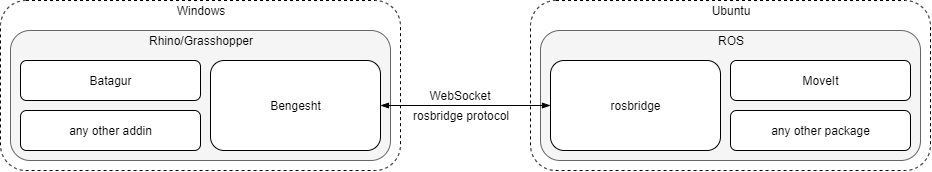

The diagram above was exported from draw.io. Its source (the exported page's mxGraphModel, read from the mxfile embedded in the PNG):
<mxGraphModel dx="981" dy="567" grid="1" gridSize="10" guides="1" tooltips="1" connect="1" arrows="1" fold="1" page="1" pageScale="1" pageWidth="827" pageHeight="1169" math="0" shadow="0">
  <root>
    <mxCell id="0" />
    <mxCell id="1" parent="0" />
    <mxCell id="NUo_FSkQsGc8UFY6zvy6-8" value="" style="rounded=1;whiteSpace=wrap;html=1;dashed=1;fillColor=none;" vertex="1" parent="1">
      <mxGeometry x="560" y="30" width="400" height="170" as="geometry" />
    </mxCell>
    <mxCell id="NUo_FSkQsGc8UFY6zvy6-13" value="" style="rounded=1;whiteSpace=wrap;html=1;fillColor=#f5f5f5;strokeColor=#666666;fontColor=#333333;" vertex="1" parent="1">
      <mxGeometry x="570" y="60" width="380" height="130" as="geometry" />
    </mxCell>
    <mxCell id="NUo_FSkQsGc8UFY6zvy6-6" value="" style="rounded=1;whiteSpace=wrap;html=1;dashed=1;fillColor=none;" vertex="1" parent="1">
      <mxGeometry x="30" y="30" width="400" height="170" as="geometry" />
    </mxCell>
    <mxCell id="NUo_FSkQsGc8UFY6zvy6-1" value="" style="rounded=1;whiteSpace=wrap;html=1;fillColor=#f5f5f5;strokeColor=#666666;fontColor=#333333;" vertex="1" parent="1">
      <mxGeometry x="40" y="60" width="380" height="130" as="geometry" />
    </mxCell>
    <mxCell id="NUo_FSkQsGc8UFY6zvy6-2" value="Rhino/Grasshopper" style="text;html=1;strokeColor=none;fillColor=none;align=center;verticalAlign=middle;whiteSpace=wrap;rounded=0;" vertex="1" parent="1">
      <mxGeometry x="175" y="60" width="110" height="20" as="geometry" />
    </mxCell>
    <mxCell id="NUo_FSkQsGc8UFY6zvy6-3" value="Batagur" style="rounded=1;whiteSpace=wrap;html=1;" vertex="1" parent="1">
      <mxGeometry x="50" y="90" width="180" height="40" as="geometry" />
    </mxCell>
    <mxCell id="NUo_FSkQsGc8UFY6zvy6-4" value="Bengesht" style="rounded=1;whiteSpace=wrap;html=1;" vertex="1" parent="1">
      <mxGeometry x="240" y="90" width="170" height="90" as="geometry" />
    </mxCell>
    <mxCell id="NUo_FSkQsGc8UFY6zvy6-5" value="any other addin" style="rounded=1;whiteSpace=wrap;html=1;" vertex="1" parent="1">
      <mxGeometry x="50" y="140" width="180" height="40" as="geometry" />
    </mxCell>
    <mxCell id="NUo_FSkQsGc8UFY6zvy6-7" value="Windows" style="text;html=1;strokeColor=none;fillColor=none;align=center;verticalAlign=middle;whiteSpace=wrap;rounded=0;" vertex="1" parent="1">
      <mxGeometry x="175" y="30" width="110" height="20" as="geometry" />
    </mxCell>
    <mxCell id="NUo_FSkQsGc8UFY6zvy6-9" value="ROS" style="text;html=1;strokeColor=none;fillColor=none;align=center;verticalAlign=middle;whiteSpace=wrap;rounded=0;" vertex="1" parent="1">
      <mxGeometry x="705" y="60" width="110" height="20" as="geometry" />
    </mxCell>
    <mxCell id="NUo_FSkQsGc8UFY6zvy6-10" value="MoveIt" style="rounded=1;whiteSpace=wrap;html=1;" vertex="1" parent="1">
      <mxGeometry x="760" y="90" width="180" height="40" as="geometry" />
    </mxCell>
    <mxCell id="NUo_FSkQsGc8UFY6zvy6-11" value="rosbridge" style="rounded=1;whiteSpace=wrap;html=1;" vertex="1" parent="1">
      <mxGeometry x="580" y="90" width="170" height="90" as="geometry" />
    </mxCell>
    <mxCell id="NUo_FSkQsGc8UFY6zvy6-12" value="any other package" style="rounded=1;whiteSpace=wrap;html=1;" vertex="1" parent="1">
      <mxGeometry x="760" y="140" width="180" height="40" as="geometry" />
    </mxCell>
    <mxCell id="NUo_FSkQsGc8UFY6zvy6-14" value="Ubuntu" style="text;html=1;strokeColor=none;fillColor=none;align=center;verticalAlign=middle;whiteSpace=wrap;rounded=0;" vertex="1" parent="1">
      <mxGeometry x="705" y="30" width="110" height="20" as="geometry" />
    </mxCell>
    <mxCell id="NUo_FSkQsGc8UFY6zvy6-15" value="" style="endArrow=blockThin;startArrow=blockThin;html=1;entryX=0;entryY=0.5;entryDx=0;entryDy=0;endFill=1;startFill=1;" edge="1" parent="1" source="NUo_FSkQsGc8UFY6zvy6-4" target="NUo_FSkQsGc8UFY6zvy6-11">
      <mxGeometry width="50" height="50" relative="1" as="geometry">
        <mxPoint x="220" y="270" as="sourcePoint" />
        <mxPoint x="270" y="220" as="targetPoint" />
      </mxGeometry>
    </mxCell>
    <mxCell id="NUo_FSkQsGc8UFY6zvy6-16" value="WebSocket" style="text;html=1;strokeColor=none;fillColor=none;align=center;verticalAlign=middle;whiteSpace=wrap;rounded=0;dashed=1;" vertex="1" parent="1">
      <mxGeometry x="470" y="115" width="40" height="20" as="geometry" />
    </mxCell>
    <mxCell id="NUo_FSkQsGc8UFY6zvy6-17" value="rosbridge protocol" style="text;html=1;strokeColor=none;fillColor=none;align=center;verticalAlign=middle;whiteSpace=wrap;rounded=0;dashed=1;" vertex="1" parent="1">
      <mxGeometry x="420" y="135" width="140" height="20" as="geometry" />
    </mxCell>
  </root>
</mxGraphModel>